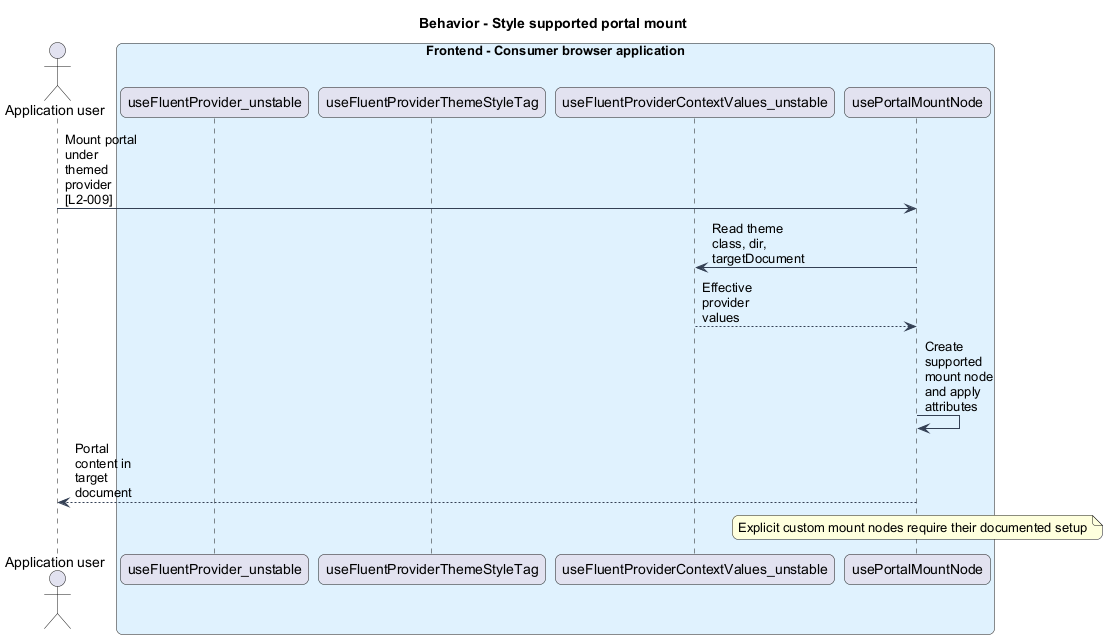

The diagram above was rendered by PlantUML. Its source (embedded in the PNG):
@startuml
skinparam backgroundColor #FFFFFF
skinparam shadowing false
skinparam roundcorner 12
skinparam defaultFontName Arial
skinparam ArrowColor #344054
skinparam rectangle {
 BorderColor #344054
 FontColor #101828
}
skinparam package {
 BorderColor #667085
 FontColor #101828
 BackgroundColor #F9FAFB
}
skinparam maxMessageSize 80
title Behavior - Style supported portal mount
actor "Application user" as actor
box "Frontend - Consumer browser application" #E0F2FE
participant "useFluentProvider_unstable" as provider
participant "useFluentProviderThemeStyleTag" as tag
participant "useFluentProviderContextValues_unstable" as context
participant "usePortalMountNode" as portal
end box
actor -> portal : Mount portal under themed provider [L2-009]
portal -> context : Read theme class, dir, targetDocument
context --> portal : Effective provider values
portal -> portal : Create supported mount node and apply attributes
portal --> actor : Portal content in target document
note over portal : Explicit custom mount nodes require their documented setup
@enduml